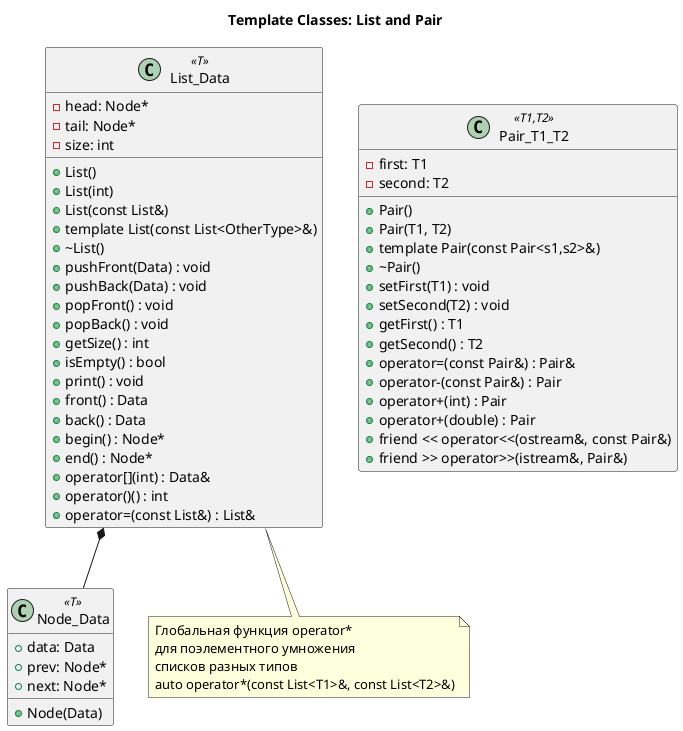

The diagram above was rendered by PlantUML. Its source (embedded in the PNG):
@startuml
title Template Classes: List and Pair

class List_Data <<T>> {
  - head: Node*
  - tail: Node*
  - size: int
  + List()
  + List(int)
  + List(const List&)
  + template List(const List<OtherType>&)
  + ~List()
  + pushFront(Data) : void
  + pushBack(Data) : void
  + popFront() : void
  + popBack() : void
  + getSize() : int
  + isEmpty() : bool
  + print() : void
  + front() : Data
  + back() : Data
  + begin() : Node*
  + end() : Node*
  + operator[](int) : Data&
  + operator()() : int
  + operator=(const List&) : List&
}

class Node_Data <<T>> {
  + data: Data
  + prev: Node*
  + next: Node*
  + Node(Data)
}

class Pair_T1_T2 <<T1,T2>> {
  - first: T1
  - second: T2
  + Pair()
  + Pair(T1, T2)
  + template Pair(const Pair<s1,s2>&)
  + ~Pair()
  + setFirst(T1) : void
  + setSecond(T2) : void
  + getFirst() : T1
  + getSecond() : T2
  + operator=(const Pair&) : Pair&
  + operator-(const Pair&) : Pair
  + operator+(int) : Pair
  + operator+(double) : Pair
}

List_Data *-- Node_Data
Pair_T1_T2 : + friend << operator<<(ostream&, const Pair&)
Pair_T1_T2 : + friend >> operator>>(istream&, Pair&)

note bottom of List_Data
  Глобальная функция operator* 
  для поэлементного умножения
  списков разных типов
  auto operator*(const List<T1>&, const List<T2>&)
end note

@enduml